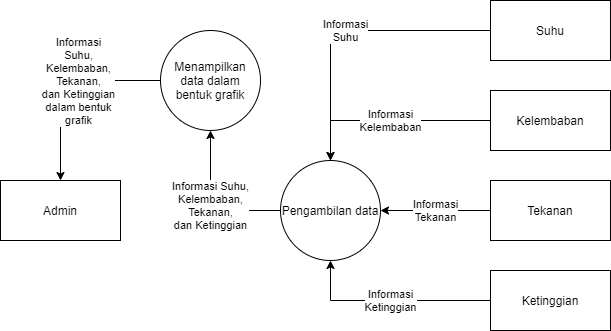

The diagram above was exported from draw.io. Its source (the exported page's mxGraphModel, read from the mxfile embedded in the PNG):
<mxGraphModel dx="942" dy="543" grid="1" gridSize="10" guides="1" tooltips="1" connect="1" arrows="1" fold="1" page="1" pageScale="1" pageWidth="827" pageHeight="1169" math="0" shadow="0">
  <root>
    <mxCell id="0" />
    <mxCell id="1" parent="0" />
    <mxCell id="dJkQR_7jkVm88-Saw76D-12" value="Informasi Suhu,&lt;br&gt;Kelembaban,&lt;br&gt;Tekanan,&lt;br&gt;dan Ketinggian" style="edgeStyle=orthogonalEdgeStyle;rounded=0;orthogonalLoop=1;jettySize=auto;html=1;" edge="1" parent="1" source="dJkQR_7jkVm88-Saw76D-1" target="dJkQR_7jkVm88-Saw76D-2">
      <mxGeometry relative="1" as="geometry" />
    </mxCell>
    <mxCell id="dJkQR_7jkVm88-Saw76D-1" value="Pengambilan data" style="ellipse;whiteSpace=wrap;html=1;aspect=fixed;" vertex="1" parent="1">
      <mxGeometry x="390" y="220" width="100" height="100" as="geometry" />
    </mxCell>
    <mxCell id="dJkQR_7jkVm88-Saw76D-14" style="edgeStyle=orthogonalEdgeStyle;rounded=0;orthogonalLoop=1;jettySize=auto;html=1;" edge="1" parent="1" source="dJkQR_7jkVm88-Saw76D-2" target="dJkQR_7jkVm88-Saw76D-13">
      <mxGeometry relative="1" as="geometry" />
    </mxCell>
    <mxCell id="dJkQR_7jkVm88-Saw76D-15" value="Informasi&lt;br style=&quot;font-size: 11px;&quot;&gt;Suhu,&lt;br style=&quot;font-size: 11px;&quot;&gt;Kelembaban,&lt;br style=&quot;font-size: 11px;&quot;&gt;Tekanan,&lt;br style=&quot;font-size: 11px;&quot;&gt;dan Ketinggian&lt;br style=&quot;font-size: 11px;&quot;&gt;dalam bentuk&lt;br style=&quot;font-size: 11px;&quot;&gt;grafik" style="text;html=1;align=center;verticalAlign=middle;resizable=0;points=[];labelBackgroundColor=#ffffff;fontSize=11;" vertex="1" connectable="0" parent="dJkQR_7jkVm88-Saw76D-14">
      <mxGeometry x="-0.17" relative="1" as="geometry">
        <mxPoint as="offset" />
      </mxGeometry>
    </mxCell>
    <mxCell id="dJkQR_7jkVm88-Saw76D-2" value="Menampilkan data dalam bentuk grafik" style="ellipse;whiteSpace=wrap;html=1;aspect=fixed;" vertex="1" parent="1">
      <mxGeometry x="270" y="90" width="100" height="100" as="geometry" />
    </mxCell>
    <mxCell id="dJkQR_7jkVm88-Saw76D-8" value="Informasi&lt;br&gt;Suhu" style="edgeStyle=orthogonalEdgeStyle;rounded=0;orthogonalLoop=1;jettySize=auto;html=1;" edge="1" parent="1" source="dJkQR_7jkVm88-Saw76D-3" target="dJkQR_7jkVm88-Saw76D-1">
      <mxGeometry relative="1" as="geometry" />
    </mxCell>
    <mxCell id="dJkQR_7jkVm88-Saw76D-3" value="Suhu" style="rounded=0;whiteSpace=wrap;html=1;" vertex="1" parent="1">
      <mxGeometry x="600" y="60" width="120" height="60" as="geometry" />
    </mxCell>
    <mxCell id="dJkQR_7jkVm88-Saw76D-9" value="Informasi&lt;br&gt;Kelembaban" style="edgeStyle=orthogonalEdgeStyle;rounded=0;orthogonalLoop=1;jettySize=auto;html=1;" edge="1" parent="1" source="dJkQR_7jkVm88-Saw76D-4" target="dJkQR_7jkVm88-Saw76D-1">
      <mxGeometry relative="1" as="geometry" />
    </mxCell>
    <mxCell id="dJkQR_7jkVm88-Saw76D-4" value="Kelembaban" style="rounded=0;whiteSpace=wrap;html=1;" vertex="1" parent="1">
      <mxGeometry x="600" y="150" width="120" height="60" as="geometry" />
    </mxCell>
    <mxCell id="dJkQR_7jkVm88-Saw76D-10" value="Informasi&lt;br&gt;Tekanan" style="edgeStyle=orthogonalEdgeStyle;rounded=0;orthogonalLoop=1;jettySize=auto;html=1;" edge="1" parent="1" source="dJkQR_7jkVm88-Saw76D-5" target="dJkQR_7jkVm88-Saw76D-1">
      <mxGeometry relative="1" as="geometry" />
    </mxCell>
    <mxCell id="dJkQR_7jkVm88-Saw76D-5" value="Tekanan" style="rounded=0;whiteSpace=wrap;html=1;" vertex="1" parent="1">
      <mxGeometry x="600" y="240" width="120" height="60" as="geometry" />
    </mxCell>
    <mxCell id="dJkQR_7jkVm88-Saw76D-11" value="Informasi&lt;br&gt;Ketinggian" style="edgeStyle=orthogonalEdgeStyle;rounded=0;orthogonalLoop=1;jettySize=auto;html=1;" edge="1" parent="1" source="dJkQR_7jkVm88-Saw76D-6" target="dJkQR_7jkVm88-Saw76D-1">
      <mxGeometry relative="1" as="geometry" />
    </mxCell>
    <mxCell id="dJkQR_7jkVm88-Saw76D-6" value="Ketinggian" style="rounded=0;whiteSpace=wrap;html=1;" vertex="1" parent="1">
      <mxGeometry x="600" y="330" width="120" height="60" as="geometry" />
    </mxCell>
    <mxCell id="dJkQR_7jkVm88-Saw76D-13" value="Admin" style="rounded=0;whiteSpace=wrap;html=1;" vertex="1" parent="1">
      <mxGeometry x="110" y="240" width="120" height="60" as="geometry" />
    </mxCell>
  </root>
</mxGraphModel>